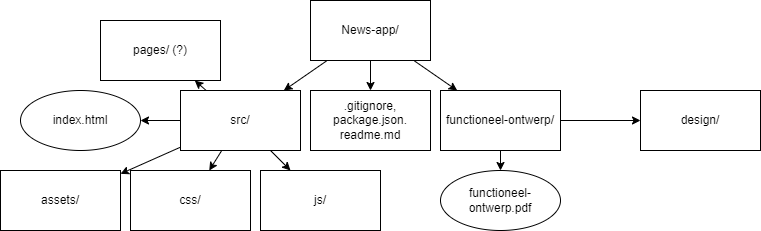

The diagram above was exported from draw.io. Its source (the exported page's mxGraphModel, read from the mxfile embedded in the PNG):
<mxGraphModel dx="1403" dy="470" grid="1" gridSize="10" guides="1" tooltips="1" connect="1" arrows="1" fold="1" page="1" pageScale="1" pageWidth="827" pageHeight="1169" math="0" shadow="0">
  <root>
    <mxCell id="0" />
    <mxCell id="1" parent="0" />
    <mxCell id="4" value="" style="edgeStyle=none;html=1;" edge="1" parent="1" source="2" target="3">
      <mxGeometry relative="1" as="geometry" />
    </mxCell>
    <mxCell id="6" value="" style="edgeStyle=none;html=1;" edge="1" parent="1" source="2" target="5">
      <mxGeometry relative="1" as="geometry" />
    </mxCell>
    <mxCell id="8" value="" style="edgeStyle=none;html=1;" edge="1" parent="1" source="2" target="7">
      <mxGeometry relative="1" as="geometry" />
    </mxCell>
    <mxCell id="2" value="News-app/" style="whiteSpace=wrap;html=1;" vertex="1" parent="1">
      <mxGeometry x="240" y="30" width="120" height="60" as="geometry" />
    </mxCell>
    <mxCell id="10" value="" style="edgeStyle=none;html=1;" edge="1" parent="1" source="3" target="9">
      <mxGeometry relative="1" as="geometry" />
    </mxCell>
    <mxCell id="12" value="" style="edgeStyle=none;html=1;" edge="1" parent="1" source="3" target="11">
      <mxGeometry relative="1" as="geometry" />
    </mxCell>
    <mxCell id="14" value="" style="edgeStyle=none;html=1;" edge="1" parent="1" source="3" target="13">
      <mxGeometry relative="1" as="geometry" />
    </mxCell>
    <mxCell id="16" value="" style="edgeStyle=none;html=1;" edge="1" parent="1" source="3" target="15">
      <mxGeometry relative="1" as="geometry" />
    </mxCell>
    <mxCell id="18" value="" style="edgeStyle=none;html=1;" edge="1" parent="1" source="3" target="17">
      <mxGeometry relative="1" as="geometry" />
    </mxCell>
    <mxCell id="3" value="src/" style="whiteSpace=wrap;html=1;" vertex="1" parent="1">
      <mxGeometry x="110" y="120" width="120" height="60" as="geometry" />
    </mxCell>
    <mxCell id="20" value="" style="edgeStyle=none;html=1;" edge="1" parent="1" source="5" target="19">
      <mxGeometry relative="1" as="geometry" />
    </mxCell>
    <mxCell id="24" value="" style="edgeStyle=none;html=1;" edge="1" parent="1" source="5">
      <mxGeometry relative="1" as="geometry">
        <mxPoint x="430" y="200" as="targetPoint" />
      </mxGeometry>
    </mxCell>
    <mxCell id="5" value="functioneel-ontwerp/" style="whiteSpace=wrap;html=1;" vertex="1" parent="1">
      <mxGeometry x="370" y="120" width="120" height="60" as="geometry" />
    </mxCell>
    <mxCell id="7" value=".gitignore, package.json. readme.md" style="whiteSpace=wrap;html=1;" vertex="1" parent="1">
      <mxGeometry x="240" y="120" width="120" height="60" as="geometry" />
    </mxCell>
    <mxCell id="9" value="assets/" style="whiteSpace=wrap;html=1;" vertex="1" parent="1">
      <mxGeometry x="-70" y="200" width="120" height="60" as="geometry" />
    </mxCell>
    <mxCell id="11" value="css/" style="whiteSpace=wrap;html=1;" vertex="1" parent="1">
      <mxGeometry x="60" y="200" width="120" height="60" as="geometry" />
    </mxCell>
    <mxCell id="13" value="js/" style="whiteSpace=wrap;html=1;" vertex="1" parent="1">
      <mxGeometry x="190" y="200" width="120" height="60" as="geometry" />
    </mxCell>
    <mxCell id="15" value="index.html" style="ellipse;whiteSpace=wrap;html=1;" vertex="1" parent="1">
      <mxGeometry x="-50" y="120" width="120" height="60" as="geometry" />
    </mxCell>
    <mxCell id="17" value="pages/ (?)" style="whiteSpace=wrap;html=1;" vertex="1" parent="1">
      <mxGeometry x="30" y="50" width="120" height="60" as="geometry" />
    </mxCell>
    <mxCell id="19" value="design/" style="whiteSpace=wrap;html=1;" vertex="1" parent="1">
      <mxGeometry x="570" y="120" width="120" height="60" as="geometry" />
    </mxCell>
    <mxCell id="26" value="functioneel-ontwerp.pdf" style="ellipse;whiteSpace=wrap;html=1;" vertex="1" parent="1">
      <mxGeometry x="370" y="200" width="120" height="60" as="geometry" />
    </mxCell>
  </root>
</mxGraphModel>